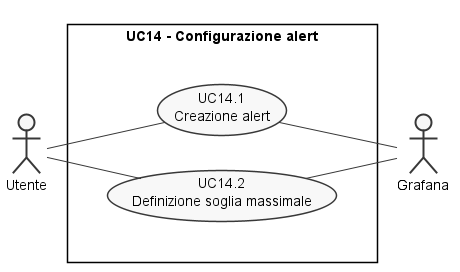

The diagram above was rendered by PlantUML. Its source (embedded in the PNG):
@startuml uc14
left to right direction
skinparam {
  Monochrome true
  Linetype polyline
  Shadowing false
}


actor :Utente: as A
actor :Grafana: as A1

rectangle "UC14 - Configurazione alert"{
  together {
    usecase (UC14.1) as "UC14.1\n Creazione alert"
    usecase (UC14.2) as "UC14.2\n Definizione soglia massimale"
  }
}

:A: -- (UC14.1)
:A: -- (UC14.2)
(UC14.1) -- :A1:
(UC14.2) -- :A1:

@endluml